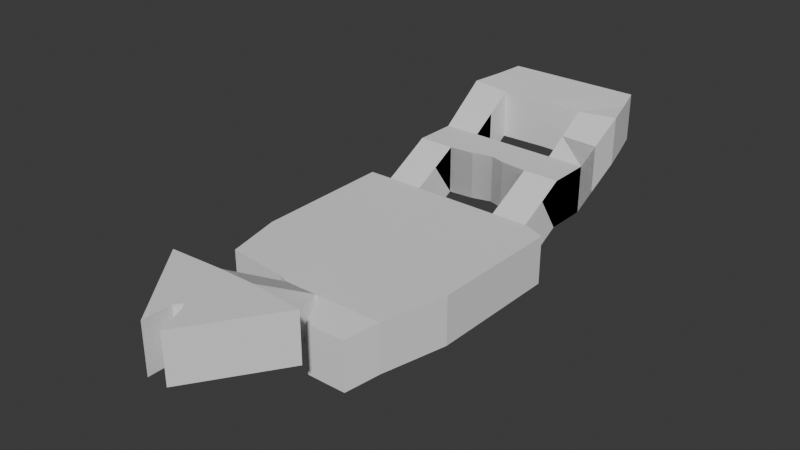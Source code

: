 # Source: PenguinShip_NavMesh_Test.blend  (saved by Blender 4.5.87; exported with 4.5.12 LTS)
import bpy
from mathutils import Matrix  # noqa: F401  (used for matrix-valued properties, if any)

bpy.ops.wm.read_factory_settings(use_empty=True)
scene = bpy.context.scene
scene.name = 'Scene'

# ---- collections
col_collection = bpy.data.collections.new('Collection'); scene.collection.children.link(col_collection)

# ---- world
world_world = bpy.data.worlds.new('World'); scene.world = world_world
world_world.use_nodes = True; world_world.node_tree.nodes.clear()
_N = world_world.node_tree.nodes; _L = world_world.node_tree.links
n0 = _N.new('ShaderNodeOutputWorld'); n0.name = 'World Output'; n0.location = (200, 100)
n1 = _N.new('ShaderNodeBackground'); n1.name = 'Background'; n1.location = (-200, 100)
n1.inputs[0].default_value = (0.05088, 0.05088, 0.05088, 1.0)
_L.new(n1.outputs[0], n0.inputs[0])
n0.is_active_output = True
world_world.color = (0.05088, 0.05088, 0.05088)
world_world.sun_shadow_jitter_overblur = 0.0

# ---- meshes
me_plane = bpy.data.meshes.new('Plane')
me_plane.from_pydata([(-1.917, 6.516, 4.233), (-2.228, 3.49, 3.152), (-2.228, 2.298, 3.158), (-2.228, 0.9151, 2.402), (-0.7144, -4.849, 2.394), (2.835, -3.085, 2.401), (2.228, 3.49, 3.146), (1.215, 3.494, 3.148), (2.228, 2.297, 3.154), (1.215, 2.298, 3.154), (0.448, 2.39, 3.149), (0.03641, 2.515, 3.149), (-0.5196, 2.369, 3.15), (-1.215, 2.298, 3.157), (1.131, 3.494, 3.148), (-1.131, 3.507, 3.151), (-1.215, 3.512, 3.151), (-1.131, 0.9183, 2.404), (0.7061, -3.07, 2.399), (0.0322, 0.9183, 2.405), (2.401, -4.929, 2.397), (-1.957, -3.051, 2.396), (2.046, -4.932, 2.397), (-1.807, -4.731, 2.393), (-1.633, -3.053, 2.396), (-1.374, -4.778, 2.393), (0.7903, -3.07, 2.399), (1.954, -3.078, 2.4), (2.13, -3.08, 2.4), (-1.105, 2.312, 3.151), (1.215, 1.631, 2.786), (-1.215, 1.612, 2.777), (1.013, 2.324, 3.148), (1.215, 4.121, 3.55), (0.7617, 3.496, 3.148), (-0.6312, 3.504, 3.15), (0.0142, 3.501, 3.149), (0.6278, 3.024, 3.148), (-1.103, 6.515, 4.233), (0.9431, 6.511, 4.233), (-1.117, 2.89, 3.151), (-2.228, 2.88, 3.152), (1.215, 2.843, 3.148), (-1.215, 2.889, 3.151), (-0.5829, 3.013, 3.15), (1.066, 2.853, 3.148), (-2.121, 5.768, 4.153), (2.228, 2.872, 3.146), (0.02595, 3.162, 3.149), (1.068, 5.753, 4.152), (0.01718, 5.754, 4.152), (2.088, -4.014, 2.398), (0.0347, 0.005846, 2.403), (0.04061, -2.156, 2.399), (0.04558, -3.982, 2.396), (2.861, -1.175, 2.404), (-2.126, -1.16, 2.399), (-2.038, -2.15, 2.397), (-1.876, -3.952, 2.394), (2.085, -1.173, 2.404), (2.017, -2.161, 2.402), (-2.878, 0.03044, 2.4), (-0.7432, -2.153, 2.399), (-0.868, -1.164, 2.4), (0.608, -3.991, 2.397), (-2.853, -2.148, 2.396), (-1.137, 0.01571, 2.402), (-0.9483, -2.153, 2.398), (0.9084, -1.169, 2.402), (-0.7906, -3.969, 2.395), (1.117, -0.003288, 2.405), (0.8874, -2.158, 2.4), (2.27, -0.01299, 2.406), (2.217, -1.173, 2.404), (2.172, -2.161, 2.402), (-2.094, 0.02378, 2.401), (0.5066, -6.778, 3.485), (0.1449, -8.417, 3.494), (0.01127, -8.242, 3.493), (1.628, -7.427, 3.491), (0.04346, -6.779, 3.484), (1.188, -8.093, 3.494), (0.8175, -8.655, 3.496), (-1.089, -8.011, 3.49), (-1.421, -7.586, 3.487), (-0.2369, -7.995, 3.491), (-0.332, -7.566, 3.488), (-0.5065, -6.781, 3.484), (1.786, -5.824, 2.27), (1.044, -5.826, 2.27), (-2.228, 3.49, 1.799), (-2.228, 2.298, 1.805), (-2.888, 0.907, 1.049), (-2.842, -3.044, 1.042), (-0.3902, -4.953, 1.039), (-1.215, 4.882, 2.68), (2.228, 3.49, 1.794), (1.215, 3.494, 1.795), (2.228, 2.297, 1.801), (1.215, 2.298, 1.801), (0.448, 2.39, 1.796), (0.03641, 2.515, 1.796), (-1.131, 3.507, 1.798), (-1.215, 0.9154, 1.051), (2.228, 0.915, 1.055), (-2.466, -4.659, 1.039), (0.0322, 0.9183, 1.052), (-1.957, -3.051, 1.043), (0.0431, -3.065, 1.045), (-1.807, -4.731, 1.04), (-0.6288, -3.06, 1.044), (-1.374, -4.778, 1.04), (0.7903, -3.07, 1.046), (2.13, -3.08, 1.047), (2.27, 4.087, 2.183), (-2.228, 1.643, 1.442), (-1.215, 1.612, 1.424), (1.215, 4.121, 2.197), (-0.6312, 3.504, 1.797), (0.0142, 3.501, 1.796), (0.004243, 6.513, 2.88), (0.9431, 6.511, 2.88), (-2.228, 2.88, 1.799), (2.121, 5.766, 2.801), (1.215, 2.843, 1.795), (-0.5829, 3.013, 1.797), (1.066, 2.853, 1.795), (-2.121, 5.768, 2.801), (-1.155, 5.754, 2.799), (1.068, 5.753, 2.799), (0.0347, 0.005846, 1.051), (0.03791, -1.167, 1.049), (0.04061, -2.156, 1.047), (-1.497, -3.958, 1.042), (2.861, -1.175, 1.052), (2.876, -0.01804, 1.054), (-2.439, 0.02671, 1.048), (-2.126, -1.16, 1.046), (-2.038, -2.15, 1.044), (-0.5135, -3.974, 1.043), (-1.876, -3.952, 1.041), (2.164, -0.0121, 1.053), (2.017, -2.161, 1.049), (2.615, -4.023, 1.046), (-2.878, 0.03044, 1.047), (-1.017, 0.0147, 1.049), (0.608, -3.991, 1.044), (1.89, -4.011, 1.045), (-1.034, -1.163, 1.047), (-0.9483, -2.153, 1.046), (1.033, -0.002579, 1.052), (1.117, -0.003288, 1.052), (0.9926, -1.17, 1.05), (0.8874, -2.158, 1.048), (2.27, -0.01299, 1.053), (2.217, -1.173, 1.051), (2.172, -2.161, 1.049), (-2.094, 0.02378, 1.048), (-1.916, -1.161, 1.046), (1.976, -6.9, 2.136), (0.4473, -9.216, 2.146), (0.1449, -8.417, 2.141), (-0.5065, -6.781, 2.131), (0.02665, -7.542, 2.136), (0.8175, -8.655, 2.143), (-0.5417, -8.711, 2.142), (-1.089, -8.011, 2.137), (-0.2369, -7.995, 2.138), (0.2305, -8.029, 2.139), (0.5066, -6.778, 2.132), (0.04346, -6.779, 2.132), (2.142, -5.821, 0.9175), (1.786, -5.824, 0.9171), (1.044, -5.826, 0.9169), (1.919, 6.509, 4.233), (2.334, 4.965, 4.095), (-2.333, 4.97, 4.098), (-2.228, 3.49, 3.151), (-2.228, 2.298, 3.154), (-2.312, 0.9183, 2.402), (-2.888, 0.907, 2.402), (-2.865, -1.158, 2.398), (-2.842, -3.044, 2.395), (0.5908, -4.944, 2.395), (2.885, 0.6654, 2.408), (2.312, 0.9183, 2.408), (-0.3902, -4.953, 2.392), (1.215, 4.882, 4.034), (-1.215, 4.882, 4.033), (2.228, 3.49, 3.146), (1.215, 3.494, 3.147), (2.228, 2.297, 3.149), (1.215, 2.298, 3.15), (0.448, 2.39, 3.151), (0.03641, 2.515, 3.151), (-0.5196, 2.369, 3.152), (-1.215, 2.298, 3.153), (1.131, 3.494, 3.147), (-1.131, 3.507, 3.15), (-1.215, 3.512, 3.15), (1.215, 0.9149, 2.406), (-1.215, 0.9154, 2.404), (2.228, 0.915, 2.408), (1.131, 0.9183, 2.406), (-2.466, -4.659, 2.392), (0.04819, -4.949, 2.392), (0.0431, -3.065, 2.398), (-0.6288, -3.06, 2.397), (-0.8696, -3.058, 2.397), (1.827, -4.934, 2.396), (2.27, 4.087, 3.536), (-2.275, 4.172, 3.59), (-1.105, 2.312, 3.153), (-2.228, 1.643, 2.795), (2.228, 1.65, 2.796), (-1.215, 4.171, 3.58), (1.013, 2.324, 3.15), (0.7617, 3.496, 3.148), (-0.6312, 3.504, 3.149), (0.0142, 3.501, 3.149), (0.6278, 3.024, 3.149), (0.004243, 6.513, 4.233), (-1.117, 2.89, 3.152), (-2.228, 2.88, 3.153), (2.121, 5.766, 4.154), (1.215, 2.843, 3.149), (-1.215, 2.889, 3.152), (-0.5829, 3.013, 3.151), (0.03231, 4.867, 4.057), (1.066, 2.853, 3.149), (2.228, 2.872, 3.148), (0.02595, 3.162, 3.15), (-1.155, 5.754, 4.152), (-2.633, -3.941, 2.393), (0.03791, -1.167, 2.401), (-1.497, -3.958, 2.394), (2.848, -2.163, 2.403), (2.876, -0.01804, 2.407), (-2.439, 0.02671, 2.401), (-0.5135, -3.974, 2.396), (2.164, -0.0121, 2.406), (2.615, -4.023, 2.399), (-1.017, 0.0147, 2.402), (1.89, -4.011, 2.398), (-1.034, -1.163, 2.4), (1.033, -0.002579, 2.405), (0.8032, -2.158, 2.4), (0.6921, -3.993, 2.397), (0.9926, -1.17, 2.402), (-1.916, -1.161, 2.399), (-1.768, -2.151, 2.397), (1.976, -6.9, 3.488), (0.4473, -9.216, 3.499), (-0.1409, -8.428, 3.493), (-0.1333, -9.233, 3.498), (-1.997, -6.85, 3.482), (0.03458, -7.182, 3.487), (0.02665, -7.542, 3.489), (0.01759, -7.955, 3.491), (-0.5417, -8.711, 3.494), (-0.4157, -7.188, 3.486), (0.4161, -7.188, 3.487), (0.3324, -7.567, 3.489), (0.2305, -8.029, 3.492), (0.5066, -4.946, 2.392), (-0.4454, -5.814, 2.91), (0.5065, -5.834, 2.927), (0.04588, -5.824, 2.919), (2.142, -5.821, 2.27), (1.568, -5.826, 2.27), (-1.917, 6.516, 2.881), (1.919, 6.509, 2.88), (2.334, 4.965, 2.743), (-2.333, 4.97, 2.746), (-2.228, 0.9151, 1.05), (-2.312, 0.9183, 1.05), (-2.865, -1.158, 1.045), (-0.7144, -4.849, 1.041), (0.5908, -4.944, 1.042), (2.835, -3.085, 1.048), (2.885, 0.6654, 1.055), (2.312, 0.9183, 1.055), (0.5066, -4.946, 1.04), (1.215, 4.882, 2.681), (-0.5196, 2.369, 1.797), (-1.215, 2.298, 1.804), (1.131, 3.494, 1.795), (-1.215, 3.512, 1.798), (1.215, 0.9149, 1.054), (1.131, 0.9183, 1.054), (-1.131, 0.9183, 1.051), (0.04819, -4.949, 1.039), (0.7061, -3.07, 1.046), (2.401, -4.929, 1.044), (2.046, -4.932, 1.044), (-0.8696, -3.058, 1.044), (-1.633, -3.053, 1.043), (1.954, -3.078, 1.047), (1.827, -4.934, 1.044), (-2.275, 4.172, 2.237), (-1.105, 2.312, 1.798), (1.215, 1.631, 1.434), (2.228, 1.65, 1.444), (-1.215, 4.171, 2.227), (1.013, 2.324, 1.795), (0.7617, 3.496, 1.795), (0.6278, 3.024, 1.796), (-1.103, 6.515, 2.88), (-1.117, 2.89, 1.798), (-1.215, 2.889, 1.798), (0.03231, 4.867, 2.705), (2.228, 2.872, 1.794), (0.02595, 3.162, 1.796), (0.01718, 5.754, 2.799), (2.088, -4.014, 1.046), (-2.633, -3.941, 1.04), (0.04558, -3.982, 1.043), (2.848, -2.163, 1.05), (2.085, -1.173, 1.051), (-0.7432, -2.153, 1.046), (-0.868, -1.164, 1.048), (-2.853, -2.148, 1.043), (-1.137, 0.01571, 1.049), (0.9084, -1.169, 1.05), (0.8032, -2.158, 1.048), (0.6921, -3.993, 1.044), (-0.7906, -3.969, 1.043), (-1.768, -2.151, 1.045), (0.01127, -8.242, 2.14), (-0.1409, -8.428, 2.141), (-0.1333, -9.233, 2.145), (-1.997, -6.85, 2.129), (0.03458, -7.182, 2.134), (0.01759, -7.955, 2.138), (1.628, -7.427, 2.138), (1.188, -8.093, 2.141), (-1.421, -7.586, 2.134), (-0.332, -7.566, 2.136), (-0.4157, -7.188, 2.133), (0.4161, -7.188, 2.135), (0.3324, -7.567, 2.137), (-0.4454, -5.814, 1.557), (0.5065, -5.834, 1.575), (0.04588, -5.824, 1.566), (1.568, -5.826, 0.9169)], [], [(249, 56, 57), (74, 28, 5), (30, 200, 202), (37, 34, 36), (7, 42, 47), (213, 31, 13), (44, 35, 15), (62, 67, 208), (53, 62, 207), (49, 50, 228), (248, 70, 245), (0, 46, 232), (188, 232, 46), (51, 22, 20), (60, 27, 28), (54, 205, 264), (54, 239, 186), (70, 200, 203), (239, 54, 206), (224, 49, 187), (52, 234, 68), (51, 28, 27), (12, 44, 40), (48, 36, 35), (184, 185, 72), (65, 57, 56), (19, 52, 245), (9, 30, 214), (43, 16, 1), (180, 61, 238), (71, 26, 27), (72, 73, 55), (59, 60, 74), (228, 50, 232), (42, 9, 8), (13, 43, 41), (187, 33, 210), (37, 11, 10), (247, 26, 18), (11, 48, 44), (233, 58, 21), (42, 45, 32), (238, 75, 3), (45, 37, 10), (33, 7, 6), (37, 45, 14), (248, 71, 60), (38, 232, 50), (75, 238, 56), (26, 247, 243), (3, 201, 31), (49, 224, 174), (28, 51, 241), (63, 244, 67), (204, 23, 58), (239, 69, 4), (26, 71, 246), (71, 248, 68), (43, 13, 29), (25, 4, 69), (14, 45, 42), (66, 242, 17), (242, 66, 244), (206, 54, 64), (242, 52, 19), (52, 242, 63), (235, 58, 23), (182, 21, 57), (58, 235, 24), (215, 211, 1), (200, 70, 240), (70, 248, 59), (183, 247, 64), (67, 250, 24), (22, 51, 243), (202, 240, 72), (69, 239, 207), (181, 56, 238), (73, 74, 236), (234, 53, 246), (53, 206, 18), (234, 63, 62), (235, 69, 208), (240, 59, 73), (250, 57, 21), (75, 66, 201), (66, 75, 249), (50, 49, 39), (43, 40, 15), (37, 48, 11), (86, 85, 258), (82, 81, 263), (86, 260, 84), (80, 256, 261), (81, 79, 261), (79, 251, 76), (78, 85, 253), (259, 253, 85), (256, 260, 86), (263, 78, 77), (84, 260, 87), (260, 256, 80), (85, 86, 83), (78, 258, 85), (263, 258, 78), (77, 252, 82), (81, 262, 263), (266, 267, 80), (80, 267, 265), (267, 205, 186), (88, 22, 209), (268, 20, 22), (89, 269, 209), (158, 327, 138), (156, 317, 279), (299, 273, 95), (301, 302, 104), (306, 312, 119), (97, 96, 311), (115, 91, 285), (125, 308, 102), (319, 110, 295), (132, 108, 110), (129, 283, 310), (152, 323, 150), (270, 307, 128), (95, 273, 127), (314, 143, 293), (142, 156, 113), (316, 146, 282), (316, 291, 94), (151, 150, 289), (139, 110, 108), (123, 272, 283), (130, 150, 323), (314, 147, 297), (312, 125, 118), (280, 135, 154), (321, 276, 137), (106, 289, 150), (99, 98, 302), (309, 122, 90), (136, 144, 92), (153, 142, 297), (154, 135, 134), (318, 155, 156), (310, 95, 128), (124, 311, 98), (285, 91, 122), (283, 272, 114), (306, 100, 101), (325, 146, 292), (101, 284, 125), (315, 93, 107), (124, 99, 304), (136, 275, 274), (126, 304, 100), (117, 114, 96), (286, 126, 306), (152, 318, 142), (307, 120, 313), (157, 158, 137), (112, 297, 147), (148, 149, 327), (274, 115, 116), (129, 121, 271), (113, 279, 143), (320, 319, 149), (105, 315, 140), (139, 94, 277), (112, 292, 324), (153, 324, 323), (111, 133, 326), (286, 97, 124), (322, 103, 290), (145, 320, 148), (108, 292, 146), (145, 290, 106), (130, 131, 320), (133, 111, 109), (93, 321, 138), (140, 107, 296), (303, 287, 90), (288, 104, 141), (325, 147, 298), (151, 141, 318), (278, 282, 146), (149, 295, 296), (294, 298, 147), (104, 281, 154), (326, 295, 110), (276, 144, 136), (155, 134, 317), (131, 323, 324), (132, 324, 292), (131, 132, 319), (133, 296, 295), (141, 154, 155), (327, 296, 107), (157, 274, 103), (322, 148, 158), (313, 120, 121), (309, 287, 102), (306, 101, 312), (337, 163, 333), (329, 330, 165), (168, 335, 164), (337, 166, 336), (170, 169, 339), (340, 168, 333), (334, 339, 169), (328, 329, 167), (167, 329, 165), (332, 163, 337), (168, 161, 328), (336, 331, 162), (338, 162, 170), (167, 166, 337), (328, 167, 333), (168, 328, 333), (161, 164, 160), (335, 168, 340), (342, 169, 170), (170, 162, 341), (343, 341, 94), (343, 291, 282), (298, 294, 172), (294, 293, 171), (173, 278, 298), (224, 123, 271), (215, 303, 95), (265, 341, 162), (1, 211, 299), (32, 304, 99), (25, 111, 277), (30, 9, 99), (233, 182, 93), (41, 122, 91), (33, 187, 283), (214, 302, 98), (3, 213, 115), (201, 103, 116), (80, 170, 169), (179, 3, 274), (17, 19, 106), (181, 61, 144), (23, 109, 111), (87, 162, 170), (182, 65, 321), (176, 46, 127), (76, 251, 159), (186, 94, 291), (264, 282, 278), (47, 311, 96), (82, 252, 160), (14, 286, 305), (5, 279, 317), (241, 143, 279), (77, 161, 160), (236, 317, 134), (237, 135, 280), (78, 328, 161), (35, 118, 102), (19, 203, 289), (88, 172, 171), (55, 134, 135), (78, 253, 329), (269, 344, 172), (186, 4, 277), (36, 119, 118), (38, 307, 270), (255, 87, 162), (34, 305, 119), (268, 171, 293), (251, 79, 334), (269, 89, 173), (188, 95, 310), (81, 82, 164), (89, 183, 278), (47, 8, 98), (7, 33, 117), (204, 105, 109), (20, 293, 143), (32, 10, 100), (79, 81, 335), (6, 96, 114), (61, 180, 92), (10, 11, 101), (80, 76, 169), (11, 12, 284), (174, 271, 121), (87, 80, 170), (210, 114, 272), (12, 29, 300), (29, 13, 285), (175, 272, 123), (221, 120, 307), (200, 30, 301), (7, 97, 286), (259, 165, 330), (39, 121, 120), (213, 2, 91), (205, 264, 282), (46, 0, 270), (83, 166, 165), (202, 104, 302), (266, 76, 169), (15, 102, 287), (84, 336, 166), (41, 1, 90), (31, 116, 285), (65, 181, 276), (201, 17, 290), (186, 94, 341), (16, 287, 303), (249, 57, 250), (74, 5, 236), (30, 202, 214), (37, 36, 48), (7, 47, 6), (213, 13, 2), (44, 15, 40), (62, 208, 207), (53, 207, 206), (49, 228, 187), (248, 245, 68), (0, 232, 38), (188, 46, 176), (51, 20, 241), (60, 28, 74), (54, 264, 64), (54, 186, 205), (70, 203, 245), (52, 68, 245), (51, 27, 243), (12, 40, 29), (48, 35, 44), (184, 72, 237), (65, 56, 181), (19, 245, 203), (9, 214, 8), (43, 1, 41), (71, 27, 60), (72, 55, 237), (59, 74, 73), (42, 8, 47), (13, 41, 2), (247, 18, 64), (11, 44, 12), (233, 21, 182), (42, 32, 9), (238, 3, 179), (45, 10, 32), (33, 6, 210), (37, 14, 34), (248, 60, 59), (38, 50, 221), (75, 56, 249), (26, 243, 27), (244, 250, 67), (3, 31, 213), (49, 174, 39), (28, 241, 5), (63, 67, 62), (204, 58, 233), (239, 4, 186), (26, 246, 18), (71, 68, 246), (43, 29, 40), (25, 69, 235), (14, 42, 7), (66, 17, 201), (242, 244, 63), (206, 64, 18), (242, 19, 17), (52, 63, 234), (235, 23, 25), (182, 57, 65), (58, 24, 21), (215, 1, 16), (70, 59, 240), (183, 64, 264), (67, 24, 208), (22, 243, 209), (202, 72, 185), (69, 207, 208), (181, 238, 61), (73, 236, 55), (234, 246, 68), (53, 18, 246), (234, 62, 53), (235, 208, 24), (240, 73, 72), (250, 21, 24), (75, 201, 3), (66, 249, 244), (50, 39, 221), (43, 15, 16), (86, 258, 257), (82, 263, 77), (86, 84, 83), (80, 261, 76), (81, 261, 262), (79, 76, 261), (259, 85, 83), (256, 86, 257), (84, 87, 255), (260, 80, 87), (266, 80, 76), (80, 265, 87), (267, 186, 265), (267, 264, 205), (88, 209, 269), (268, 22, 88), (89, 209, 183), (158, 138, 137), (156, 279, 113), (299, 95, 303), (301, 104, 288), (306, 119, 305), (97, 311, 124), (115, 285, 116), (125, 102, 118), (319, 295, 149), (132, 110, 319), (129, 310, 313), (152, 150, 151), (270, 128, 127), (95, 127, 128), (142, 113, 297), (316, 94, 139), (151, 289, 288), (139, 108, 316), (123, 283, 129), (130, 323, 131), (314, 297, 113), (284, 308, 125), (312, 118, 119), (280, 154, 281), (321, 137, 138), (106, 150, 130), (99, 302, 301), (309, 90, 287), (136, 92, 275), (153, 297, 112), (154, 134, 155), (318, 156, 142), (310, 128, 313), (124, 98, 99), (285, 122, 309), (283, 114, 117), (325, 292, 112), (101, 125, 312), (315, 107, 140), (124, 304, 126), (136, 274, 157), (126, 100, 306), (117, 96, 97), (152, 142, 153), (307, 313, 128), (157, 137, 136), (112, 147, 325), (148, 327, 158), (274, 116, 103), (129, 271, 123), (113, 143, 314), (320, 149, 148), (105, 140, 109), (139, 277, 326), (112, 324, 153), (153, 323, 152), (111, 326, 277), (286, 124, 126), (322, 290, 145), (145, 148, 322), (108, 146, 316), (145, 106, 130), (130, 320, 145), (133, 109, 140), (93, 138, 107), (140, 296, 133), (303, 90, 299), (288, 141, 151), (151, 318, 152), (278, 146, 325), (149, 296, 327), (294, 147, 314), (104, 154, 141), (326, 110, 139), (276, 136, 137), (155, 317, 156), (131, 324, 132), (132, 292, 108), (131, 319, 320), (133, 295, 326), (141, 155, 318), (327, 107, 138), (157, 103, 322), (322, 158, 157), (313, 121, 129), (309, 102, 308), (337, 333, 167), (168, 164, 161), (170, 339, 332), (340, 333, 163), (334, 169, 159), (167, 165, 166), (336, 162, 338), (332, 340, 163), (338, 170, 332), (342, 170, 343), (170, 341, 343), (343, 94, 291), (343, 282, 342), (298, 172, 344), (294, 171, 172), (173, 298, 344), (215, 95, 188), (202, 281, 104), (265, 162, 87), (1, 299, 90), (32, 99, 9), (25, 277, 4), (30, 99, 301), (233, 93, 315), (41, 91, 2), (33, 283, 117), (214, 98, 8), (264, 342, 282), (3, 115, 274), (201, 116, 31), (17, 106, 290), (181, 144, 276), (23, 111, 25), (204, 315, 105), (182, 321, 93), (176, 127, 273), (76, 159, 169), (264, 278, 183), (47, 96, 6), (82, 160, 164), (14, 305, 34), (5, 317, 236), (241, 279, 5), (77, 160, 252), (236, 134, 55), (78, 161, 77), (35, 102, 15), (19, 289, 106), (88, 171, 268), (55, 135, 237), (78, 329, 328), (269, 172, 88), (186, 277, 94), (36, 118, 35), (180, 275, 92), (255, 336, 84), (38, 270, 0), (255, 162, 331), (34, 119, 36), (268, 293, 20), (251, 334, 159), (269, 173, 344), (81, 164, 335), (89, 278, 173), (47, 98, 311), (7, 117, 97), (204, 109, 23), (20, 143, 241), (32, 100, 304), (79, 335, 334), (6, 114, 210), (61, 92, 144), (10, 101, 100), (11, 284, 101), (174, 121, 39), (12, 300, 284), (29, 285, 300), (175, 123, 224), (221, 307, 38), (7, 286, 14), (39, 120, 221), (213, 91, 115), (46, 270, 127), (83, 165, 259), (266, 169, 342), (15, 287, 16), (84, 166, 83), (41, 90, 122), (31, 285, 13), (65, 276, 321), (201, 290, 103), (186, 341, 265), (16, 303, 215), (211, 215, 188), (220, 217, 219), (190, 225, 230), (213, 31, 196), (227, 218, 198), (195, 227, 222), (231, 219, 218), (192, 30, 214), (226, 199, 177), (225, 192, 191), (196, 226, 223), (220, 194, 193), (194, 231, 227), (225, 229, 216), (229, 220, 193), (33, 190, 189), (220, 229, 197), (244, 249, 250), (226, 196, 212), (197, 229, 225), (215, 211, 177), (247, 183, 209), (226, 222, 198), (220, 231, 194), (253, 259, 254), (262, 257, 258), (256, 257, 262), (267, 266, 264), (284, 300, 308), (309, 308, 300), (335, 340, 339), (332, 339, 340), (202, 185, 281), (177, 211, 299), (216, 304, 99), (30, 192, 99), (223, 122, 91), (264, 266, 342), (187, 228, 310), (204, 233, 315), (230, 311, 96), (197, 286, 305), (218, 118, 102), (203, 200, 288), (253, 254, 330), (219, 119, 118), (180, 179, 275), (205, 291, 282), (255, 331, 336), (185, 184, 280), (217, 305, 119), (230, 191, 98), (190, 33, 117), (216, 193, 100), (211, 176, 273), (189, 96, 114), (193, 194, 101), (194, 195, 284), (195, 212, 300), (212, 196, 285), (190, 97, 286), (213, 178, 91), (198, 102, 287), (223, 177, 90), (199, 287, 303), (211, 188, 176), (220, 219, 231), (190, 230, 189), (213, 196, 178), (227, 198, 222), (239, 206, 207), (224, 187, 175), (195, 222, 212), (231, 218, 227), (192, 214, 191), (226, 177, 223), (180, 238, 179), (228, 232, 188), (225, 191, 230), (196, 223, 178), (187, 210, 175), (194, 227, 195), (225, 216, 192), (229, 193, 216), (33, 189, 210), (220, 197, 217), (226, 212, 222), (197, 225, 190), (215, 177, 199), (200, 240, 202), (247, 209, 243), (226, 198, 199), (262, 258, 263), (256, 262, 261), (314, 293, 294), (316, 282, 291), (286, 306, 305), (309, 300, 285), (325, 298, 278), (337, 336, 338), (335, 339, 334), (332, 337, 338), (224, 271, 174), (177, 299, 90), (216, 99, 192), (223, 91, 178), (214, 98, 191), (179, 274, 275), (187, 310, 283), (186, 291, 205), (230, 96, 189), (197, 305, 217), (237, 280, 184), (218, 102, 198), (203, 288, 289), (253, 330, 329), (219, 118, 218), (185, 280, 281), (217, 119, 219), (188, 310, 228), (230, 98, 311), (190, 117, 97), (216, 100, 304), (211, 273, 299), (189, 114, 210), (193, 101, 100), (194, 284, 101), (210, 272, 175), (195, 300, 284), (212, 285, 300), (200, 301, 288), (190, 286, 197), (259, 330, 254), (202, 302, 214), (198, 287, 199), (223, 90, 122), (31, 285, 196), (199, 303, 215)])
_uv = me_plane.uv_layers.new(name='UVMap')
_uv.uv.foreach_set('vector', [0.0, 0.0, 0.0, 0.0, 0.0, 0.0, 0.0, 0.0, 0.0, 0.0, 0.0, 0.0, 0.0, 0.0, 0.0, 0.0, 0.0, 0.0, 0.0, 0.0, 0.0, 0.0, 0.0, 0.0, 0.0, 0.0, 0.0, 0.0, 0.0, 0.0, 0.0, 0.0, 0.0, 0.0, 0.0, 0.0, 0.0, 0.0, 0.0, 0.0, 0.0, 0.0, 0.0, 0.0, 0.0, 0.0, 0.0, 0.0, 0.0, 0.0, 0.0, 0.0, 0.0, 0.0, 0.0, 0.0, 0.0, 0.0, 0.0, 0.0, 0.0, 0.0, 0.0, 0.0, 0.0, 0.0, 0.0, 0.0, 0.0, 0.0, 0.0, 0.0, 0.0, 0.0, 0.0, 0.0, 0.0, 0.0, 0.0, 0.0, 0.0, 0.0, 0.0, 0.0, 0.0, 0.0, 0.0, 0.0, 0.0, 0.0, 0.0, 0.0, 0.0, 0.0, 0.0, 0.0, 0.0, 0.0, 0.0, 0.0, 0.0, 0.0, 0.0, 0.0, 0.0, 0.0, 0.0, 0.0, 0.0, 0.0, 0.0, 0.0, 0.0, 0.0, 0.0, 0.0, 0.0, 0.0, 0.0, 0.0, 0.0, 0.0, 0.0, 0.0, 0.0, 0.0, 0.0, 0.0, 0.0, 0.0, 0.0, 0.0, 0.0, 0.0, 0.0, 0.0, 0.0, 0.0, 0.0, 0.0, 0.0, 0.0, 0.0, 0.0, 0.0, 0.0, 0.0, 0.0, 0.0, 0.0, 0.0, 0.0, 0.0, 0.0, 0.0, 0.0, 0.0, 0.0, 0.0, 0.0, 0.0, 0.0, 0.0, 0.0, 0.0, 0.0, 0.0, 0.0, 0.0, 0.0, 0.0, 0.0, 0.0, 0.0, 0.0, 0.0, 0.0, 0.0, 0.0, 0.0, 0.0, 0.0, 0.0, 0.0, 0.0, 0.0, 0.0, 0.0, 0.0, 0.0, 0.0, 0.0, 0.0, 0.0, 0.0, 0.0, 0.0, 0.0, 0.0, 0.0, 0.0, 0.0, 0.0, 0.0, 0.0, 0.0, 0.0, 0.0, 0.0, 0.0, 0.0, 0.0, 0.0, 0.0, 0.0, 0.0, 0.0, 0.0, 0.0, 0.0, 0.0, 0.0, 0.0, 0.0, 0.0, 0.0, 0.0, 0.0, 0.0, 0.0, 0.0, 0.0, 0.0, 0.0, 0.0, 0.0, 0.0, 0.0, 0.0, 0.0, 0.0, 0.0, 0.0, 0.0, 0.0, 0.0, 0.0, 0.0, 0.0, 0.0, 0.0, 0.0, 0.0, 0.0, 0.0, 0.0, 0.0, 0.0, 0.0, 0.0, 0.0, 0.0, 0.0, 0.0, 0.0, 0.0, 0.0, 0.0, 0.0, 0.0, 0.0, 0.0, 0.0, 0.0, 0.0, 0.0, 0.0, 0.0, 0.0, 0.0, 0.0, 0.0, 0.0, 0.0, 0.0, 0.0, 0.0, 0.0, 0.0, 0.0, 0.0, 0.0, 0.0, 0.0, 0.0, 0.0, 0.0, 0.0, 0.0, 0.0, 0.0, 0.0, 0.0, 0.0, 0.0, 0.0, 0.0, 0.0, 0.0, 0.0, 0.0, 0.0, 0.0, 0.0, 0.0, 0.0, 0.0, 0.0, 0.0, 0.0, 0.0, 0.0, 0.0, 0.0, 0.0, 0.0, 0.0, 0.0, 0.0, 0.0, 0.0, 0.0, 0.0, 0.0, 0.0, 0.0, 0.0, 0.0, 0.0, 0.0, 0.0, 0.0, 0.0, 0.0, 0.0, 0.0, 0.0, 0.0, 0.0, 0.0, 0.0, 0.0, 0.0, 0.0, 0.0, 0.0, 0.0, 0.0, 0.0, 0.0, 0.0, 0.0, 0.0, 0.0, 0.0, 0.0, 0.0, 0.0, 0.0, 0.0, 0.0, 0.0, 0.0, 0.0, 0.0, 0.0, 0.0, 0.0, 0.0, 0.0, 0.0, 0.0, 0.0, 0.0, 0.0, 0.0, 0.0, 0.0, 0.0, 0.0, 0.0, 0.0, 0.0, 0.0, 0.0, 0.0, 0.0, 0.0, 0.0, 0.0, 0.0, 0.0, 0.0, 0.0, 0.0, 0.0, 0.0, 0.0, 0.0, 0.0, 0.0, 0.0, 0.0, 0.0, 0.0, 0.0, 0.0, 0.0, 0.0, 0.0, 0.0, 0.0, 0.0, 0.0, 0.0, 0.0, 0.0, 0.0, 0.0, 0.0, 0.0, 0.0, 0.0, 0.0, 0.0, 0.0, 0.0, 0.0, 0.0, 0.0, 0.0, 0.0, 0.0, 0.0, 0.0, 0.0, 0.0, 0.0, 0.0, 0.0, 0.0, 0.0, 0.0, 0.0, 0.0, 0.0, 0.0, 0.0, 0.0, 0.0, 0.0, 0.0, 0.0, 0.0, 0.0, 0.0, 0.0, 0.0, 0.0, 0.0, 0.0, 0.0, 0.0, 0.0, 0.0, 0.0, 0.0, 0.0, 0.0, 0.0, 0.0, 0.0, 0.0, 0.0, 0.0, 0.0, 0.0, 0.0, 0.0, 0.0, 0.0, 0.0, 0.0, 0.0, 0.0, 0.0, 0.0, 0.0, 0.0, 0.0, 0.0, 0.0, 0.0, 0.0, 0.0, 0.0, 0.0, 0.0, 0.0, 0.0, 0.0, 0.0, 0.0, 0.0, 0.0, 0.0, 0.0, 0.0, 0.0, 0.0, 0.0, 0.0, 0.0, 0.0, 0.0, 0.0, 0.0, 0.0, 0.0, 0.0, 0.0, 0.0, 0.0, 0.0, 0.0, 0.0, 0.0, 0.0, 0.0, 0.0, 0.0, 0.0, 0.0, 0.0, 0.0, 0.0, 0.0, 0.0, 0.0, 0.0, 0.0, 0.0, 0.0, 0.0, 0.0, 0.0, 0.0, 0.0, 0.0, 0.0, 0.0, 0.0, 0.0, 0.0, 0.0, 0.0, 0.0, 0.0, 0.0, 0.0, 0.0, 0.0, 0.0, 0.0, 0.0, 0.0, 0.0, 0.0, 0.0, 0.0, 0.0, 0.0, 0.0, 0.0, 0.0, 0.0, 0.0, 0.0, 0.0, 0.0, 0.0, 0.0, 0.0, 0.0, 0.0, 0.0, 0.0, 0.0, 0.0, 0.0, 0.0, 0.0, 0.0, 0.0, 0.0, 0.0, 0.0, 0.0, 0.0, 0.0, 0.0, 0.0, 0.0, 0.0, 0.0, 0.0, 0.0, 0.0, 0.0, 0.0, 0.0, 0.0, 0.0, 0.0, 0.0, 0.0, 0.0, 0.0, 0.0, 0.0, 0.0, 0.0, 0.0, 0.0, 0.0, 0.0, 0.0, 0.0, 0.0, 0.0, 0.0, 0.0, 0.0, 0.0, 0.0, 0.0, 0.0, 0.0, 0.0, 0.0, 0.0, 0.0, 0.0, 0.0, 0.0, 0.0, 0.0, 0.0, 0.0, 0.0, 0.0, 0.0, 0.0, 0.0, 0.0, 0.0, 0.0, 0.0, 0.0, 0.0, 0.0, 0.0, 0.0, 0.0, 0.0, 0.0, 0.0, 0.0, 0.0, 0.0, 0.0, 0.0, 0.0, 0.0, 0.0, 0.0, 0.0, 0.0, 0.0, 0.0, 0.0, 0.0, 0.0, 0.0, 0.0, 0.0, 0.0, 0.0, 0.0, 0.0, 0.0, 0.0, 0.0, 0.0, 0.0, 0.0, 0.0, 0.0, 0.0, 0.0, 0.0, 0.0, 0.0, 0.0, 0.0, 0.0, 0.0, 0.0, 0.0, 0.0, 0.0, 0.0, 0.0, 0.0, 0.0, 0.0, 0.0, 0.0, 0.0, 0.0, 0.0, 0.0, 0.0, 0.0, 0.0, 0.0, 0.0, 0.0, 0.0, 0.0, 0.0, 0.0, 0.0, 0.0, 0.0, 0.0, 0.0, 0.0, 0.0, 0.0, 0.0, 0.0, 0.0, 0.0, 0.0, 0.0, 0.0, 0.0, 0.0, 0.0, 0.0, 0.0, 0.0, 0.0, 0.0, 0.0, 0.0, 0.0, 0.0, 0.0, 0.0, 0.0, 0.0, 0.0, 0.0, 0.0, 0.0, 0.0, 0.0, 0.0, 0.0, 0.0, 0.0, 0.0, 0.0, 0.0, 0.0, 0.0, 0.0, 0.0, 0.0, 0.0, 0.0, 0.0, 0.0, 0.0, 0.0, 0.0, 0.0, 0.0, 0.0, 0.0, 0.0, 0.0, 0.0, 0.0, 0.0, 0.0, 0.0, 0.0, 0.0, 0.0, 0.0, 0.0, 0.0, 0.0, 0.0, 0.0, 0.0, 0.0, 0.0, 0.0, 0.0, 0.0, 0.0, 0.0, 0.0, 0.0, 0.0, 0.0, 0.0, 0.0, 0.0, 0.0, 0.0, 0.0, 0.0, 0.0, 0.0, 0.0, 0.0, 0.0, 0.0, 0.0, 0.0, 0.0, 0.0, 0.0, 0.0, 0.0, 0.0, 0.0, 0.0, 0.0, 0.0, 0.0, 0.0, 0.0, 0.0, 0.0, 0.0, 0.0, 0.0, 0.0, 0.0, 0.0, 0.0, 0.0, 0.0, 0.0, 0.0, 0.0, 0.0, 0.0, 0.0, 0.0, 0.0, 0.0, 0.0, 0.0, 0.0, 0.0, 0.0, 0.0, 0.0, 0.0, 0.0, 0.0, 0.0, 0.0, 0.0, 0.0, 0.0, 0.0, 0.0, 0.0, 0.0, 0.0, 0.0, 0.0, 0.0, 0.0, 0.0, 0.0, 0.0, 0.0, 0.0, 0.0, 0.0, 0.0, 0.0, 0.0, 0.0, 0.0, 0.0, 0.0, 0.0, 0.0, 0.0, 0.0, 0.0, 0.0, 0.0, 0.0, 0.0, 0.0, 0.0, 0.0, 0.0, 0.0, 0.0, 0.0, 0.0, 0.0, 0.0, 0.0, 0.0, 0.0, 0.0, 0.0, 0.0, 0.0, 0.0, 0.0, 0.0, 0.0, 0.0, 0.0, 0.0, 0.0, 0.0, 0.0, 0.0, 0.0, 0.0, 0.0, 0.0, 0.0, 0.0, 0.0, 0.0, 0.0, 0.0, 0.0, 0.0, 0.0, 0.0, 0.0, 0.0, 0.0, 0.0, 0.0, 0.0, 0.0, 0.0, 0.0, 0.0, 0.0, 0.0, 0.0, 0.0, 0.0, 0.0, 0.0, 0.0, 0.0, 0.0, 0.0, 0.0, 0.0, 0.0, 0.0, 0.0, 0.0, 0.0, 0.0, 0.0, 0.0, 0.0, 0.0, 0.0, 0.0, 0.0, 0.0, 0.0, 0.0, 0.0, 0.0, 0.0, 0.0, 0.0, 0.0, 0.0, 0.0, 0.0, 0.0, 0.0, 0.0, 0.0, 0.0, 0.0, 0.0, 0.0, 0.0, 0.0, 0.0, 0.0, 0.0, 0.0, 0.0, 0.0, 0.0, 0.0, 0.0, 0.0, 0.0, 0.0, 0.0, 0.0, 0.0, 0.0, 0.0, 0.0, 0.0, 0.0, 0.0, 0.0, 0.0, 0.0, 0.0, 0.0, 0.0, 0.0, 0.0, 0.0, 0.0, 0.0, 0.0, 0.0, 0.0, 0.0, 0.0, 0.0, 0.0, 0.0, 0.0, 0.0, 0.0, 0.0, 0.0, 0.0, 0.0, 0.0, 0.0, 0.0, 0.0, 0.0, 0.0, 0.0, 0.0, 0.0, 0.0, 0.0, 0.0, 0.0, 0.0, 0.0, 0.0, 0.0, 0.0, 0.0, 0.0, 0.0, 0.0, 0.0, 0.0, 0.0, 0.0, 0.0, 0.0, 0.0, 0.0, 0.0, 0.0, 0.0, 0.0, 0.0, 0.0, 0.0, 0.0, 0.0, 0.0, 0.0, 0.0, 0.0, 0.0, 0.0, 0.0, 0.0, 0.0, 0.0, 0.0, 0.0, 0.0, 0.0, 0.0, 0.0, 0.0, 0.0, 0.0, 0.0, 0.0, 0.0, 0.0, 0.0, 0.0, 0.0, 0.0, 0.0, 0.0, 0.0, 0.0, 0.0, 0.0, 0.0, 0.0, 0.0, 0.0, 0.0, 0.0, 0.0, 0.0, 0.0, 0.0, 0.0, 0.0, 0.0, 0.0, 0.0, 0.0, 0.0, 0.0, 0.0, 0.0, 0.0, 0.0, 0.0, 0.0, 0.0, 0.0, 0.0, 0.0, 0.0, 0.0, 0.0, 0.0, 0.0, 0.0, 0.0, 0.0, 0.0, 0.0, 0.0, 0.0, 0.0, 0.0, 0.0, 0.0, 0.0, 0.0, 0.0, 0.0, 0.0, 0.0, 0.0, 0.0, 0.0, 0.0, 0.0, 0.0, 0.0, 0.0, 0.0, 0.0, 0.0, 0.0, 0.0, 0.0, 0.0, 0.0, 0.0, 0.0, 0.0, 0.0, 0.0, 0.0, 0.0, 0.0, 0.0, 0.0, 0.0, 0.0, 0.0, 0.0, 0.0, 0.0, 0.0, 0.0, 0.0, 0.0, 0.0, 0.0, 0.0, 0.0, 0.0, 0.0, 0.0, 0.0, 0.0, 0.0, 0.0, 0.0, 0.0, 0.0, 0.0, 0.0, 0.0, 0.0, 0.0, 0.0, 0.0, 0.0, 0.0, 0.0, 0.0, 0.0, 0.0, 0.0, 0.0, 0.0, 0.0, 0.0, 0.0, 0.0, 0.0, 0.0, 0.0, 0.0, 0.0, 0.0, 0.0, 0.0, 0.0, 0.0, 0.0, 0.0, 0.0, 0.0, 0.0, 0.0, 0.0, 0.0, 0.0, 0.0, 0.0, 0.0, 0.0, 0.0, 0.0, 0.0, 0.0, 0.0, 0.0, 0.0, 0.0, 0.0, 0.0, 0.0, 0.0, 0.0, 0.0, 0.0, 0.0, 0.0, 0.0, 0.0, 0.0, 0.0, 0.0, 0.0, 0.0, 0.0, 0.0, 0.0, 0.0, 0.0, 0.0, 0.0, 0.0, 0.0, 0.0, 0.0, 0.0, 0.0, 0.0, 0.0, 0.0, 0.0, 0.0, 0.0, 0.0, 0.0, 0.0, 0.0, 0.0, 0.0, 0.0, 0.0, 0.0, 0.0, 0.0, 0.0, 0.0, 0.0, 0.0, 0.0, 0.0, 0.0, 0.0, 0.0, 0.0, 0.0, 0.0, 0.0, 0.0, 0.0, 0.0, 0.0, 0.0, 0.0, 0.0, 0.0, 0.0, 0.0, 0.0, 0.0, 0.0, 0.0, 0.0, 0.0, 0.0, 0.0, 0.0, 0.0, 0.0, 0.0, 0.0, 0.0, 0.0, 0.0, 0.0, 0.0, 0.0, 0.0, 0.0, 0.0, 0.0, 0.0, 0.0, 0.0, 0.0, 0.0, 0.0, 0.0, 0.0, 0.0, 0.0, 0.0, 0.0, 0.0, 0.0, 0.0, 0.0, 0.0, 0.0, 0.0, 0.0, 0.0, 0.0, 0.0, 0.0, 0.0, 0.0, 0.0, 0.0, 0.0, 0.0, 0.0, 0.0, 0.0, 0.0, 0.0, 0.0, 0.0, 0.0, 0.0, 0.0, 0.0, 0.0, 0.0, 0.0, 0.0, 0.0, 0.0, 0.0, 0.0, 0.0, 0.0, 0.0, 0.0, 0.0, 0.0, 0.0, 0.0, 0.0, 0.0, 0.0, 0.0, 0.0, 0.0, 0.0, 0.0, 0.0, 0.0, 0.0, 0.0, 0.0, 0.0, 0.0, 0.0, 0.0, 0.0, 0.0, 0.0, 0.0, 0.0, 0.0, 0.0, 0.0, 0.0, 0.0, 0.0, 0.0, 0.0, 0.0, 0.0, 0.0, 0.0, 0.0, 0.0, 0.0, 0.0, 0.0, 0.0, 0.0, 0.0, 0.0, 0.0, 0.0, 0.0, 0.0, 0.0, 0.0, 0.0, 0.0, 0.0, 0.0, 0.0, 0.0, 0.0, 0.0, 0.0, 0.0, 0.0, 0.0, 0.0, 0.0, 0.0, 0.0, 0.0, 0.0, 0.0, 0.0, 0.0, 0.0, 0.0, 0.0, 0.0, 0.0, 0.0, 0.0, 0.0, 0.0, 0.0, 0.0, 0.0, 0.0, 0.0, 0.0, 0.0, 0.0, 0.0, 0.0, 0.0, 0.0, 0.0, 0.0, 0.0, 0.0, 0.0, 0.0, 0.0, 0.0, 0.0, 0.0, 0.0, 0.0, 0.0, 0.0, 0.0, 0.0, 0.0, 0.0, 0.0, 0.0, 0.0, 0.0, 0.0, 0.0, 0.0, 0.0, 0.0, 0.0, 0.0, 0.0, 0.0, 0.0, 0.0, 0.0, 0.0, 0.0, 0.0, 0.0, 0.0, 0.0, 0.0, 0.0, 0.0, 0.0, 0.0, 0.0, 0.0, 0.0, 0.0, 0.0, 0.0, 0.0, 0.0, 0.0, 0.0, 0.0, 0.0, 0.0, 0.0, 0.0, 0.0, 0.0, 0.0, 0.0, 0.0, 0.0, 0.0, 0.0, 0.0, 0.0, 0.0, 0.0, 0.0, 0.0, 0.0, 0.0, 0.0, 0.0, 0.0, 0.0, 0.0, 0.0, 0.0, 0.0, 0.0, 0.0, 0.0, 0.0, 0.0, 0.0, 0.0, 0.0, 0.0, 0.0, 0.0, 0.0, 0.0, 0.0, 0.0, 0.0, 0.0, 0.0, 0.0, 0.0, 0.0, 0.0, 0.0, 0.0, 0.0, 0.0, 0.0, 0.0, 0.0, 0.0, 0.0, 0.0, 0.0, 0.0, 0.0, 0.0, 0.0, 0.0, 0.0, 0.0, 0.0, 0.0, 0.0, 0.0, 0.0, 0.0, 0.0, 0.0, 0.0, 0.0, 0.0, 0.0, 0.0, 0.0, 0.0, 0.0, 0.0, 0.0, 0.0, 0.0, 0.0, 0.0, 0.0, 0.0, 0.0, 0.0, 0.0, 0.0, 0.0, 0.0, 0.0, 0.0, 0.0, 0.0, 0.0, 0.0, 0.0, 0.0, 0.0, 0.0, 0.0, 0.0, 0.0, 0.0, 0.0, 0.0, 0.0, 0.0, 0.0, 0.0, 0.0, 0.0, 0.0, 0.0, 0.0, 0.0, 0.0, 0.0, 0.0, 0.0, 0.0, 0.0, 0.0, 0.0, 0.0, 0.0, 0.0, 0.0, 0.0, 0.0, 0.0, 0.0, 0.0, 0.0, 0.0, 0.0, 0.0, 0.0, 0.0, 0.0, 0.0, 0.0, 0.0, 0.0, 0.0, 0.0, 0.0, 0.0, 0.0, 0.0, 0.0, 0.0, 0.0, 0.0, 0.0, 0.0, 0.0, 0.0, 0.0, 0.0, 0.0, 0.0, 0.0, 0.0, 0.0, 0.0, 0.0, 0.0, 0.0, 0.0, 0.0, 0.0, 0.0, 0.0, 0.0, 0.0, 0.0, 0.0, 0.0, 0.0, 0.0, 0.0, 0.0, 0.0, 0.0, 0.0, 0.0, 0.0, 0.0, 0.0, 0.0, 0.0, 0.0, 0.0, 0.0, 0.0, 0.0, 0.0, 0.0, 0.0, 0.0, 0.0, 0.0, 0.0, 0.0, 0.0, 0.0, 0.0, 0.0, 0.0, 0.0, 0.0, 0.0, 0.0, 0.0, 0.0, 0.0, 0.0, 0.0, 0.0, 0.0, 0.0, 0.0, 0.0, 0.0, 0.0, 0.0, 0.0, 0.0, 0.0, 0.0, 0.0, 0.0, 0.0, 0.0, 0.0, 0.0, 0.0, 0.0, 0.0, 0.0, 0.0, 0.0, 0.0, 0.0, 0.0, 0.0, 0.0, 0.0, 0.0, 0.0, 0.0, 0.0, 0.0, 0.0, 0.0, 0.0, 0.0, 0.0, 0.0, 0.0, 0.0, 0.0, 0.0, 0.0, 0.0, 0.0, 0.0, 0.0, 0.0, 0.0, 0.0, 0.0, 0.0, 0.0, 0.0, 0.0, 0.0, 0.0, 0.0, 0.0, 0.0, 0.0, 0.0, 0.0, 0.0, 0.0, 0.0, 0.0, 0.0, 0.0, 0.0, 0.0, 0.0, 0.0, 0.0, 0.0, 0.0, 0.0, 0.0, 0.0, 0.0, 0.0, 0.0, 0.0, 0.0, 0.0, 0.0, 0.0, 0.0, 0.0, 0.0, 0.0, 0.0, 0.0, 0.0, 0.0, 0.0, 0.0, 0.0, 0.0, 0.0, 0.0, 0.0, 0.0, 0.0, 0.0, 0.0, 0.0, 0.0, 0.0, 0.0, 0.0, 0.0, 0.0, 0.0, 0.0, 0.0, 0.0, 0.0, 0.0, 0.0, 0.0, 0.0, 0.0, 0.0, 0.0, 0.0, 0.0, 0.0, 0.0, 0.0, 0.0, 0.0, 0.0, 0.0, 0.0, 0.0, 0.0, 0.0, 0.0, 0.0, 0.0, 0.0, 0.0, 0.0, 0.0, 0.0, 0.0, 0.0, 0.0, 0.0, 0.0, 0.0, 0.0, 0.0, 0.0, 0.0, 0.0, 0.0, 0.0, 0.0, 0.0, 0.0, 0.0, 0.0, 0.0, 0.0, 0.0, 0.0, 0.0, 0.0, 0.0, 0.0, 0.0, 0.0, 0.0, 0.0, 0.0, 0.0, 0.0, 0.0, 0.0, 0.0, 0.0, 0.0, 0.0, 0.0, 0.0, 0.0, 0.0, 0.0, 0.0, 0.0, 0.0, 0.0, 0.0, 0.0, 0.0, 0.0, 0.0, 0.0, 0.0, 0.0, 0.0, 0.0, 0.0, 0.0, 0.0, 0.0, 0.0, 0.0, 0.0, 0.0, 0.0, 0.0, 0.0, 0.0, 0.0, 0.0, 0.0, 0.0, 0.0, 0.0, 0.0, 0.0, 0.0, 0.0, 0.0, 0.0, 0.0, 0.0, 0.0, 0.0, 0.0, 0.0, 0.0, 0.0, 0.0, 0.0, 0.0, 0.0, 0.0, 0.0, 0.0, 0.0, 0.0, 0.0, 0.0, 0.0, 0.0, 0.0, 0.0, 0.0, 0.0, 0.0, 0.0, 0.0, 0.0, 0.0, 0.0, 0.0, 0.0, 0.0, 0.0, 0.0, 0.0, 0.0, 0.0, 0.0, 0.0, 0.0, 0.0, 0.0, 0.0, 0.0, 0.0, 0.0, 0.0, 0.0, 0.0, 0.0, 0.0, 0.0, 0.0, 0.0, 0.0, 0.0, 0.0, 0.0, 0.0, 0.0, 0.0, 0.0, 0.0, 0.0, 0.0, 0.0, 0.0, 0.0, 0.0, 0.0, 0.0, 0.0, 0.0, 0.0, 0.0, 0.0, 0.0, 0.0, 0.0, 0.0, 0.0, 0.0, 0.0, 0.0, 0.0, 0.0, 0.0, 0.0, 0.0, 0.0, 0.0, 0.0, 0.0, 0.0, 0.0, 0.0, 0.0, 0.0, 0.0, 0.0, 0.0, 0.0, 0.0, 0.0, 0.0, 0.0, 0.0, 0.0, 0.0, 0.0, 0.0, 0.0, 0.0, 0.0, 0.0, 0.0, 0.0, 0.0, 0.0, 0.0, 0.0, 0.0, 0.0, 0.0, 0.0, 0.0, 0.0, 0.0, 0.0, 0.0, 0.0, 0.0, 0.0, 0.0, 0.0, 0.0, 0.0, 0.0, 0.0, 0.0, 0.0, 0.0, 0.0, 0.0, 0.0, 0.0, 0.0, 0.0, 0.0, 0.0, 0.0, 0.0, 0.0, 0.0, 0.0, 0.0, 0.0, 0.0, 0.0, 0.0, 0.0, 0.0, 0.0, 0.0, 0.0, 0.0, 0.0, 0.0, 0.0, 0.0, 0.0, 0.0, 0.0, 0.0, 0.0, 0.0, 0.0, 0.0, 0.0, 0.0, 0.0, 0.0, 0.0, 0.0, 0.0, 0.0, 0.0, 0.0, 0.0, 0.0, 0.0, 0.0, 0.0, 0.0, 0.0, 0.0, 0.0, 0.0, 0.0, 0.0, 0.0, 0.0, 0.0, 0.0, 0.0, 0.0, 0.0, 0.0, 0.0, 0.0, 0.0, 0.0, 0.0, 0.0, 0.0, 0.0, 0.0, 0.0, 0.0, 0.0, 0.0, 0.0, 0.0, 0.0, 0.0, 0.0, 0.0, 0.0, 0.0, 0.0, 0.0, 0.0, 0.0, 0.0, 0.0, 0.0, 0.0, 0.0, 0.0, 0.0, 0.0, 0.0, 0.0, 0.0, 0.0, 0.0, 0.0, 0.0, 0.0, 0.0, 0.0, 0.0, 0.0, 0.0, 0.0, 0.0, 0.0, 0.0, 0.0, 0.0, 0.0, 0.0, 0.0, 0.0, 0.0, 0.0, 0.0, 0.0, 0.0, 0.0, 0.0, 0.0, 0.0, 0.0, 0.0, 0.0, 0.0, 0.0, 0.0, 0.0, 0.0, 0.0, 0.0, 0.0, 0.0, 0.0, 0.0, 0.0, 0.0, 0.0, 0.0, 0.0, 0.0, 0.0, 0.0, 0.0, 0.0, 0.0, 0.0, 0.0, 0.0, 0.0, 0.0, 0.0, 0.0, 0.0, 0.0, 0.0, 0.0, 0.0, 0.0, 0.0, 0.0, 0.0, 0.0, 0.0, 0.0, 0.0, 0.0, 0.0, 0.0, 0.0, 0.0, 0.0, 0.0, 0.0, 0.0, 0.0, 0.0, 0.0, 0.0, 0.0, 0.0, 0.0, 0.0, 0.0, 0.0, 0.0, 0.0, 0.0, 0.0, 0.0, 0.0, 0.0, 0.0, 0.0, 0.0, 0.0, 0.0, 0.0, 0.0, 0.0, 0.0, 0.0, 0.0, 0.0, 0.0, 0.0, 0.0, 0.0, 0.0, 0.0, 0.0, 0.0, 0.0, 0.0, 0.0, 0.0, 0.0, 0.0, 0.0, 0.0, 0.0, 0.0, 0.0, 0.0, 0.0, 0.0, 0.0, 0.0, 0.0, 0.0, 0.0, 0.0, 0.0, 0.0, 0.0, 0.0, 0.0, 0.0, 0.0, 0.0, 0.0, 0.0, 0.0, 0.0, 0.0, 0.0, 0.0, 0.0, 0.0, 0.0, 0.0, 0.0, 0.0, 0.0, 0.0, 0.0, 0.0, 0.0, 0.0, 0.0, 0.0, 0.0, 0.0, 0.0, 0.0, 0.0, 0.0, 0.0, 0.0, 0.0, 0.0, 0.0, 0.0, 0.0, 0.0, 0.0, 0.0, 0.0, 0.0, 0.0, 0.0, 0.0, 0.0, 0.0, 0.0, 0.0, 0.0, 0.0, 0.0, 0.0, 0.0, 0.0, 0.0, 0.0, 0.0, 0.0, 0.0, 0.0, 0.0, 0.0, 0.0, 0.0, 0.0, 0.0, 0.0, 0.0, 0.0, 0.0, 0.0, 0.0, 0.0, 0.0, 0.0, 0.0, 0.0, 0.0, 0.0, 0.0, 0.0, 0.0, 0.0, 0.0, 0.0, 0.0, 0.0, 0.0, 0.0, 0.0, 0.0, 0.0, 0.0, 0.0, 0.0, 0.0, 0.0, 0.0, 0.0, 0.0, 0.0, 0.0, 0.0, 0.0, 0.0, 0.0, 0.0, 0.0, 0.0, 0.0, 0.0, 0.0, 0.0, 0.0, 0.0, 0.0, 0.0, 0.0, 0.0, 0.0, 0.0, 0.0, 0.0, 0.0, 0.0, 0.0, 0.0, 0.0, 0.0, 0.0, 0.0, 0.0, 0.0, 0.0, 0.0, 0.0, 0.0, 0.0, 0.0, 0.0, 0.0, 0.0, 0.0, 0.0, 0.0, 0.0, 0.0, 0.0, 0.0, 0.0, 0.0, 0.0, 0.0, 0.0, 0.0, 0.0, 0.0, 0.0, 0.0, 0.0, 0.0, 0.0, 0.0, 0.0, 0.0, 0.0, 0.0, 0.0, 0.0, 0.0, 0.0, 0.0, 0.0, 0.0, 0.0, 0.0, 0.0, 0.0, 0.0, 0.0, 0.0, 0.0, 0.0, 0.0, 0.0, 0.0, 0.0, 0.0, 0.0, 0.0, 0.0, 0.0, 0.0, 0.0, 0.0, 0.0, 0.0, 0.0, 0.0, 0.0, 0.0, 0.0, 0.0, 0.0, 0.0, 0.0, 0.0, 0.0, 0.0, 0.0, 0.0, 0.0, 0.0, 0.0, 0.0, 0.0, 0.0, 0.0, 0.0, 0.0, 0.0, 0.0, 0.0, 0.0, 0.0, 0.0, 0.0, 0.0, 0.0, 0.0, 0.0, 0.0, 0.0, 0.0, 0.0, 0.0, 0.0, 0.0, 0.0, 0.0, 0.0, 0.0, 0.0, 0.0, 0.0, 0.0, 0.0, 0.0, 0.0, 0.0, 0.0, 0.0, 0.0, 0.0, 0.0, 0.0, 0.0, 0.0, 0.0, 0.0, 0.0, 0.0, 0.0, 0.0, 0.0, 0.0, 0.0, 0.0, 0.0, 0.0, 0.0, 0.0, 0.0, 0.0, 0.0, 0.0, 0.0, 0.0, 0.0, 0.0, 0.0, 0.0, 0.0, 0.0, 0.0, 0.0, 0.0, 0.0, 0.0, 0.0, 0.0, 0.0, 0.0, 0.0, 0.0, 0.0, 0.0, 0.0, 0.0, 0.0, 0.0, 0.0, 0.0, 0.0, 0.0, 0.0, 0.0, 0.0, 0.0, 0.0, 0.0, 0.0, 0.0, 0.0, 0.0, 0.0, 0.0, 0.0, 0.0, 0.0, 0.0, 0.0, 0.0, 0.0, 0.0, 0.0, 0.0, 0.0, 0.0, 0.0, 0.0, 0.0, 0.0, 0.0, 0.0, 0.0, 0.0, 0.0, 0.0, 0.0, 0.0, 0.0, 0.0, 0.0, 0.0, 0.0, 0.0, 0.0, 0.0, 0.0, 0.0, 0.0, 0.0, 0.0, 0.0, 0.0, 0.0, 0.0, 0.0, 0.0, 0.0, 0.0, 0.0, 0.0, 0.0, 0.0, 0.0, 0.0, 0.0, 0.0, 0.0, 0.0, 0.0, 0.0, 0.0, 0.0, 0.0, 0.0, 0.0, 0.0, 0.0, 0.0, 0.0, 0.0, 0.0, 0.0, 0.0, 0.0, 0.0, 0.0, 0.0, 0.0, 0.0, 0.0, 0.0, 0.0, 0.0, 0.0, 0.0, 0.0, 0.0, 0.0, 0.0, 0.0, 0.0, 0.0, 0.0, 0.0, 0.0, 0.0, 0.0, 0.0, 0.0, 0.0, 0.0, 0.0, 0.0, 0.0, 0.0, 0.0, 0.0, 0.0, 0.0, 0.0, 0.0, 0.0, 0.0, 0.0, 0.0, 0.0, 0.0, 0.0, 0.0, 0.0, 0.0, 0.0, 0.0, 0.0, 0.0, 0.0, 0.0, 0.0, 0.0, 0.0, 0.0, 0.0, 0.0, 0.0, 0.0, 0.0, 0.0, 0.0, 0.0, 0.0, 0.0, 0.0, 0.0, 0.0, 0.0, 0.0, 0.0, 0.0, 0.0, 0.0, 0.0, 0.0, 0.0, 0.0, 0.0, 0.0, 0.0, 0.0, 0.0, 0.0, 0.0, 0.0, 0.0, 0.0, 0.0, 0.0, 0.0, 0.0, 0.0, 0.0, 0.0, 0.0, 0.0, 0.0, 0.0, 0.0, 0.0, 0.0, 0.0, 0.0, 0.0, 0.0, 0.0, 0.0, 0.0, 0.0, 0.0, 0.0, 0.0, 0.0, 0.0, 0.0, 0.0, 0.0, 0.0, 0.0, 0.0, 0.0, 0.0, 0.0, 0.0, 0.0, 0.0, 0.0, 0.0, 0.0, 0.0, 0.0, 0.0, 0.0, 0.0, 0.0, 0.0, 0.0, 0.0, 0.0, 0.0, 0.0, 0.0, 0.0, 0.0, 0.0, 0.0, 0.0, 0.0, 0.0, 0.0, 0.0, 0.0, 0.0, 0.0, 0.0, 0.0, 0.0, 0.0, 0.0, 0.0, 0.0, 0.0, 0.0, 0.0, 0.0, 0.0, 0.0, 0.0, 0.0, 0.0, 0.0, 0.0, 0.0, 0.0, 0.0, 0.0, 0.0, 0.0, 0.0, 0.0, 0.0, 0.0, 0.0, 0.0, 0.0, 0.0, 0.0, 0.0, 0.0, 0.0, 0.0, 0.0, 0.0, 0.0, 0.0, 0.0, 0.0, 0.0, 0.0, 0.0, 0.0, 0.0, 0.0, 0.0, 0.0, 0.0, 0.0, 0.0, 0.0, 0.0, 0.0, 0.0, 0.0, 0.0, 0.0, 0.0, 0.0, 0.0, 0.0, 0.0, 0.0, 0.0, 0.0, 0.0, 0.0, 0.0, 0.0, 0.0, 0.0, 0.0, 0.0, 0.0, 0.0, 0.0, 0.0, 0.0, 0.0, 0.0, 0.0, 0.0, 0.0, 0.0, 0.0, 0.0, 0.0, 0.0, 0.0, 0.0, 0.0, 0.0, 0.0, 0.0, 0.0, 0.0, 0.0, 0.0, 0.0, 0.0, 0.0, 0.0, 0.0, 0.0, 0.0, 0.0, 0.0, 0.0, 0.0, 0.0, 0.0, 0.0, 0.0, 0.0, 0.0, 0.0, 0.0, 0.0, 0.0, 0.0, 0.0, 0.0, 0.0, 0.0, 0.0, 0.0, 0.0, 0.0, 0.0, 0.0, 0.0, 0.0, 0.0, 0.0, 0.0, 0.0, 0.0, 0.0, 0.0, 0.0, 0.0, 0.0, 0.0, 0.0, 0.0, 0.0, 0.0, 0.0, 0.0, 0.0, 0.0, 0.0, 0.0, 0.0, 0.0, 0.0, 0.0, 0.0, 0.0, 0.0, 0.0, 0.0, 0.0, 0.0, 0.0, 0.0, 0.0, 0.0, 0.0, 0.0, 0.0, 0.0, 0.0, 0.0, 0.0, 0.0, 0.0, 0.0, 0.0, 0.0, 0.0, 0.0, 0.0, 0.0, 0.0, 0.0, 0.0, 0.0, 0.0, 0.0, 0.0, 0.0, 0.0, 0.0, 0.0, 0.0, 0.0, 0.0, 0.0, 0.0, 0.0, 0.0, 0.0, 0.0, 0.0, 0.0, 0.0, 0.0, 0.0, 0.0, 0.0, 0.0, 0.0, 0.0, 0.0, 0.0, 0.0, 0.0, 0.0, 0.0, 0.0, 0.0, 0.0, 0.0, 0.0, 0.0, 0.0, 0.0, 0.0, 0.0, 0.0, 0.0, 0.0, 0.0, 0.0, 0.0, 0.0, 0.0, 0.0, 0.0, 0.0, 0.0, 0.0, 0.0, 0.0, 0.0, 0.0, 0.0, 0.0, 0.0, 0.0, 0.0, 0.0, 0.0, 0.0, 0.0, 0.0, 0.0, 0.0, 0.0, 0.0, 0.0, 0.0, 0.0, 0.0, 0.0, 0.0, 0.0, 0.0, 0.0, 0.0, 0.0, 0.0, 0.0, 0.0, 0.0, 0.0, 0.0, 0.0, 0.0, 0.0, 0.0, 0.0, 0.0, 0.0, 0.0, 0.0, 0.0, 0.0, 0.0, 0.0, 0.0, 0.0, 0.0, 0.0, 0.0, 0.0, 0.0, 0.0, 0.0, 0.0, 0.0, 0.0, 0.0, 0.0, 0.0, 0.0, 0.0, 0.0, 0.0, 0.0, 0.0, 0.0, 0.0, 0.0, 0.0, 0.0, 0.0, 0.0, 0.0, 0.0, 0.0, 0.0, 0.0, 0.0, 0.0, 0.0, 0.0, 0.0, 0.0, 0.0, 0.0, 0.0, 0.0, 0.0, 0.0, 0.0, 0.0, 0.0, 0.0, 0.0, 0.0, 0.0, 0.0, 0.0, 0.0, 0.0, 0.0, 0.0, 0.0, 0.0, 0.0, 0.0, 0.0, 0.0, 0.0, 0.0, 0.0, 0.0, 0.0, 0.0, 0.0, 0.0, 0.0, 0.0, 0.0, 0.0, 0.0, 0.0, 0.0, 0.0, 0.0, 0.0, 0.0, 0.0, 0.0, 0.0, 0.0, 0.0, 0.0, 0.0, 0.0, 0.0, 0.0, 0.0, 0.0, 0.0, 0.0, 0.0, 0.0, 0.0, 0.0, 0.0, 0.0, 0.0, 0.0, 0.0, 0.0, 0.0, 0.0, 0.0, 0.0, 0.0, 0.0, 0.0, 0.0, 0.0, 0.0, 0.0, 0.0, 0.0, 0.0, 0.0, 0.0, 0.0, 0.0, 0.0, 0.0, 0.0, 0.0, 0.0, 0.0, 0.0, 0.0, 0.0, 0.0, 0.0, 0.0, 0.0, 0.0, 0.0, 0.0, 0.0, 0.0, 0.0, 0.0, 0.0, 0.0, 0.0, 0.0, 0.0, 0.0, 0.0, 0.0, 0.0, 0.0, 0.0, 0.0, 0.0, 0.0, 0.0, 0.0, 0.0, 0.0, 0.0, 0.0, 0.0, 0.0, 0.0, 0.0, 0.0, 0.0, 0.0, 0.0, 0.0, 0.0, 0.0, 0.0, 0.0, 0.0, 0.0, 0.0, 0.0, 0.0, 0.0, 0.0, 0.0, 0.0, 0.0, 0.0, 0.0, 0.0, 0.0, 0.0, 0.0, 0.0, 0.0, 0.0, 0.0, 0.0, 0.0, 0.0, 0.0, 0.0, 0.0, 0.0, 0.0, 0.0, 0.0, 0.0, 0.0, 0.0, 0.0, 0.0, 0.0, 0.0, 0.0, 0.0, 0.0, 0.0, 0.0, 0.0, 0.0, 0.0, 0.0, 0.0, 0.0, 0.0, 0.0, 0.0, 0.0, 0.0, 0.0, 0.0, 0.0, 0.0, 0.0, 0.0, 0.0, 0.0, 0.0, 0.0, 0.0, 0.0, 0.0, 0.0, 0.0, 0.0, 0.0, 0.0, 0.0, 0.0, 0.0, 0.0, 0.0, 0.0, 0.0, 0.0, 0.0, 0.0, 0.0, 0.0, 0.0, 0.0, 0.0, 0.0, 0.0, 0.0, 0.0, 0.0, 0.0, 0.0, 0.0, 0.0, 0.0, 0.0, 0.0, 0.0, 0.0, 0.0, 0.0, 0.0, 0.0, 0.0, 0.0, 0.0, 0.0, 0.0, 0.0, 0.0, 0.0, 0.0, 0.0, 0.0, 0.0, 0.0, 0.0, 0.0, 0.0, 0.0, 0.0, 0.0, 0.0, 0.0, 0.0, 0.0, 0.0, 0.0, 0.0, 0.0, 0.0, 0.0, 0.0, 0.0, 0.0, 0.0, 0.0, 0.0, 0.0, 0.0, 0.0, 0.0, 0.0, 0.0, 0.0, 0.0, 0.0, 0.0, 0.0, 0.0, 0.0, 0.0, 0.0, 0.0, 0.0, 0.0, 0.0, 0.0, 0.0, 0.0, 0.0, 0.0, 0.0, 0.0, 0.0, 0.0, 0.0, 0.0, 0.0, 0.0, 0.0, 0.0, 0.0, 0.0, 0.0, 0.0, 0.0, 0.0, 0.0, 0.0, 0.0, 0.0, 0.0, 0.0, 0.0, 0.0, 0.0, 0.0, 0.0, 0.0, 0.0, 0.0, 0.0, 0.0, 0.0, 0.0, 0.0, 0.0, 0.0, 0.0, 0.0, 0.0, 0.0, 0.0, 0.0, 0.0, 0.0, 0.0, 0.0, 0.0, 0.0, 0.0, 0.0, 0.0, 0.0, 0.0, 0.0, 0.0, 0.0, 0.0, 0.0, 0.0, 0.0, 0.0, 0.0, 0.0, 0.0, 0.0, 0.0, 0.0, 0.0, 0.0, 0.0, 0.0, 0.0, 0.0, 0.0, 0.0, 0.0, 0.0, 0.0, 0.0, 0.0, 0.0, 0.0, 0.0, 0.0, 0.0, 0.0, 0.0, 0.0, 0.0, 0.0, 0.0, 0.0, 0.0, 0.0, 0.0, 0.0, 0.0, 0.0, 0.0, 0.0, 0.0, 0.0, 0.0, 0.0, 0.0, 0.0, 0.0, 0.0, 0.0, 0.0, 0.0, 0.0, 0.0, 0.0, 0.0, 0.0, 0.0, 0.0, 0.0, 0.0, 0.0, 0.0, 0.0, 0.0, 0.0, 0.0, 0.0, 0.0, 0.0, 0.0, 0.0, 0.0, 0.0, 0.0, 0.0, 0.0, 0.0, 0.0, 0.0, 0.0, 0.0, 0.0, 0.0, 0.0, 0.0, 0.0, 0.0, 0.0, 0.0, 0.0, 0.0, 0.0, 0.0, 0.0, 0.0, 0.0, 0.0, 0.0, 0.0, 0.0, 0.0, 0.0, 0.0, 0.0, 0.0, 0.0, 0.0, 0.0, 0.0, 0.0, 0.0, 0.0, 0.0, 0.0, 0.0, 0.0, 0.0, 0.0, 0.0, 0.0, 0.0, 0.0, 0.0, 0.0, 0.0, 0.0, 0.0, 0.0, 0.0, 0.0, 0.0, 0.0, 0.0, 0.0, 0.0, 0.0, 0.0, 0.0, 0.0, 0.0, 0.0, 0.0, 0.0, 0.0, 0.0, 0.0, 0.0, 0.0, 0.0, 0.0, 0.0, 0.0, 0.0, 0.0, 0.0, 0.0, 0.0, 0.0, 0.0, 0.0, 0.0, 0.0, 0.0, 0.0, 0.0, 0.0, 0.0, 0.0, 0.0, 0.0, 0.0, 0.0, 0.0, 0.0, 0.0, 0.0, 0.0, 0.0, 0.0, 0.0, 0.0, 0.0, 0.0, 0.0, 0.0, 0.0, 0.0, 0.0, 0.0, 0.0, 0.0, 0.0, 0.0, 0.0, 0.0, 0.0, 0.0, 0.0, 0.0, 0.0, 0.0, 0.0, 0.0, 0.0, 0.0, 0.0, 0.0, 0.0, 0.0, 0.0, 0.0, 0.0, 0.0, 0.0, 0.0, 0.0, 0.0, 0.0, 0.0, 0.0, 0.0, 0.0, 0.0, 0.0, 0.0, 0.0, 0.0, 0.0, 0.0, 0.0, 0.0, 0.0, 0.0, 0.0, 0.0, 0.0, 0.0, 0.0, 0.0, 0.0, 0.0, 0.0, 0.0, 0.0, 0.0, 0.0, 0.0, 0.0, 0.0, 0.0, 0.0, 0.0, 0.0, 0.0, 0.0, 0.0, 0.0, 0.0, 0.0, 0.0, 0.0, 0.0, 0.0, 0.0, 0.0, 0.0, 0.0, 0.0, 0.0, 0.0, 0.0, 0.0, 0.0, 0.0, 0.0, 0.0, 0.0, 0.0, 0.0, 0.0, 0.0, 0.0, 0.0, 0.0, 0.0, 0.0, 0.0, 0.0, 0.0, 0.0, 0.0, 0.0, 0.0, 0.0, 0.0, 0.0, 0.0, 0.0, 0.0, 0.0, 0.0, 0.0, 0.0, 0.0, 0.0, 0.0, 0.0, 0.0, 0.0, 0.0, 0.0, 0.0, 0.0, 0.0, 0.0, 0.0, 0.0, 0.0, 0.0, 0.0, 0.0, 0.0, 0.0, 0.0, 0.0, 0.0, 0.0, 0.0, 0.0, 0.0, 0.0, 0.0, 0.0, 0.0, 0.0, 0.0, 0.0, 0.0, 0.0, 0.0, 0.0, 0.0, 0.0, 0.0, 0.0, 0.0, 0.0, 0.0, 0.0, 0.0, 0.0, 0.0, 0.0, 0.0, 0.0, 0.0, 0.0, 0.0, 0.0, 0.0, 0.0, 0.0, 0.0, 0.0, 0.0, 0.0, 0.0, 0.0, 0.0, 0.0, 0.0, 0.0, 0.0, 0.0, 0.0, 0.0, 0.0, 0.0, 0.0, 0.0, 0.0, 0.0, 0.0, 0.0, 0.0, 0.0, 0.0, 0.0, 0.0, 0.0, 0.0, 0.0, 0.0, 0.0, 0.0, 0.0, 0.0, 0.0, 0.0, 0.0, 0.0, 0.0, 0.0, 0.0, 0.0, 0.0, 0.0, 0.0, 0.0, 0.0, 0.0, 0.0, 0.0, 0.0, 0.0, 0.0, 0.0, 0.0, 0.0, 0.0, 0.0, 0.0, 0.0, 0.0, 0.0, 0.0, 0.0, 0.0, 0.0, 0.0, 0.0, 0.0, 0.0, 0.0, 0.0, 0.0, 0.0, 0.0, 0.0, 0.0, 0.0, 0.0, 0.0, 0.0, 0.0, 0.0, 0.0, 0.0, 0.0, 0.0, 0.0, 0.0, 0.0, 0.0, 0.0, 0.0, 0.0, 0.0, 0.0, 0.0, 0.0, 0.0, 0.0, 0.0, 0.0, 0.0, 0.0, 0.0, 0.0, 0.0, 0.0, 0.0, 0.0, 0.0, 0.0, 0.0, 0.0, 0.0, 0.0, 0.0, 0.0, 0.0, 0.0, 0.0, 0.0, 0.0, 0.0, 0.0, 0.0, 0.0, 0.0, 0.0, 0.0, 0.0, 0.0, 0.0, 0.0, 0.0, 0.0, 0.0, 0.0, 0.0, 0.0, 0.0, 0.0, 0.0, 0.0, 0.0, 0.0, 0.0, 0.0, 0.0, 0.0, 0.0, 0.0, 0.0, 0.0, 0.0, 0.0, 0.0, 0.0, 0.0, 0.0, 0.0, 0.0, 0.0, 0.0, 0.0, 0.0, 0.0, 0.0, 0.0, 0.0, 0.0, 0.0, 0.0, 0.0, 0.0, 0.0, 0.0, 0.0, 0.0, 0.0, 0.0, 0.0, 0.0, 0.0, 0.0, 0.0, 0.0, 0.0, 0.0, 0.0, 0.0, 0.0, 0.0, 0.0, 0.0, 0.0, 0.0, 0.0, 0.0, 0.0, 0.0, 0.0, 0.0, 0.0, 0.0, 0.0, 0.0, 0.0, 0.0, 0.0, 0.0, 0.0, 0.0, 0.0, 0.0, 0.0, 0.0, 0.0, 0.0, 0.0, 0.0, 0.0, 0.0, 0.0, 0.0, 0.0, 0.0, 0.0, 0.0, 0.0, 0.0, 0.0, 0.0, 0.0, 0.0, 0.0, 0.0, 0.0, 0.0, 0.0, 0.0, 0.0, 0.0, 0.0, 0.0, 0.0, 0.0, 0.0, 0.0, 0.0, 0.0, 0.0, 0.0, 0.0, 0.0, 0.0, 0.0, 0.0, 0.0, 0.0, 0.0, 0.0, 0.0, 0.0, 0.0, 0.0, 0.0, 0.0, 0.0, 0.0, 0.0, 0.0, 0.0, 0.0, 0.0, 0.0, 0.0, 0.0, 0.0, 0.0, 0.0, 0.0, 0.0, 0.0, 0.0, 0.0, 0.0, 0.0, 0.0, 0.0, 0.0, 0.0, 0.0, 0.0, 0.0, 0.0, 0.0, 0.0, 0.0, 0.0, 0.0, 0.0, 0.0, 0.0, 0.0, 0.0, 0.0, 0.0, 0.0, 0.0, 0.0, 0.0, 0.0, 0.0, 0.0, 0.0, 0.0, 0.0, 0.0, 0.0, 0.0, 0.0, 0.0, 0.0, 0.0, 0.0, 0.0, 0.0, 0.0, 0.0, 0.0, 0.0, 0.0, 0.0, 0.0, 0.0, 0.0, 0.0, 0.0, 0.0, 0.0, 0.0, 0.0, 0.0, 0.0, 0.0])
me_plane.update()

# ---- objects
ob_shipfloor_col = bpy.data.objects.new('ShipFloor-col', me_plane)

# ---- transforms, parenting, visibility, modifiers, constraints
ob_shipfloor_col.location = (0.0, 0.0, 0.0)

# ---- collection membership
col_collection.objects.link(ob_shipfloor_col)

# ---- scene / render settings (as saved in the file)
scene.frame_start = 1; scene.frame_end = 250; scene.frame_set(1)
scene.render.engine = 'BLENDER_EEVEE_NEXT'
scene.render.bake_bias = 0.0
scene.render.bake_samples = 0
scene.cycles.sampling_pattern = 'TABULATED_SOBOL'
scene.eevee.use_volume_custom_range = False
bpy.context.view_layer.update()

# ---- added for rendering (the .blend has no active camera and no usable light): camera, sun
cam_auto = bpy.data.cameras.new('AutoCamera')
cam_auto.lens = 50.0
cam_auto.sensor_width = 36.0
cam_auto.clip_end = 1000.0
ob_auto_camera = bpy.data.objects.new('AutoCamera', cam_auto)
scene.collection.objects.link(ob_auto_camera)
ob_auto_camera.location = (15.8193, -20.3429, 15.2315)
ob_auto_camera.rotation_euler = (1.09748, -7.21219e-08, 0.694738)
scene.camera = ob_auto_camera
light_auto_sun = bpy.data.lights.new('AutoSun', 'SUN')
light_auto_sun.energy = 3.0
light_auto_sun.angle = 0.0523599
ob_auto_sun = bpy.data.objects.new('AutoSun', light_auto_sun)
scene.collection.objects.link(ob_auto_sun)
ob_auto_sun.rotation_euler = (0.872665, 0.174533, 0.523599)
bpy.context.view_layer.update()
